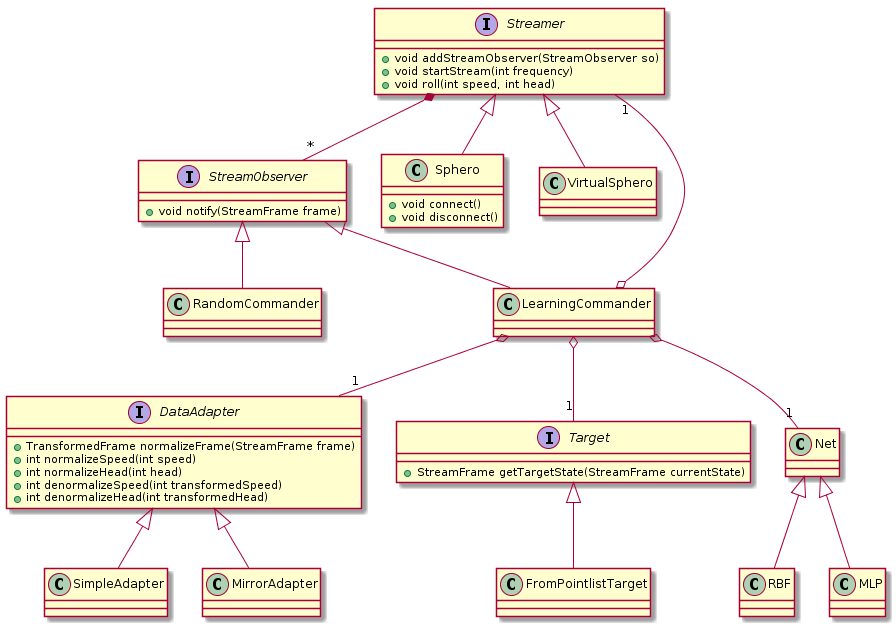

The diagram above was rendered by PlantUML. Its source (embedded in the PNG):
@startuml

interface Streamer{
	+ void addStreamObserver(StreamObserver so)
	+ void startStream(int frequency)
	+ void roll(int speed, int head)
}

interface StreamObserver{
	+ void notify(StreamFrame frame)
}

class Sphero{
	+ void connect()
	+ void disconnect()
}

class VirtualSphero

class RandomCommander

class LearningCommander

interface DataAdapter{
	+ TransformedFrame normalizeFrame(StreamFrame frame)
	+ int normalizeSpeed(int speed)
	+ int normalizeHead(int head)
	+ int denormalizeSpeed(int transformedSpeed)
	+ int denormalizeHead(int transformedHead)
}

class SimpleAdapter

class MirrorAdapter

interface Target{
	+ StreamFrame getTargetState(StreamFrame currentState)
}

class FromPointlistTarget

class Net

class RBF

class MLP

Streamer <|-- Sphero
Streamer <|-- VirtualSphero
Streamer *-- "*" StreamObserver
StreamObserver <|-- RandomCommander
StreamObserver <|-- LearningCommander
DataAdapter <|-- SimpleAdapter
DataAdapter <|-- MirrorAdapter
Target <|-- FromPointlistTarget
LearningCommander o-- "1" DataAdapter
LearningCommander o-- "1" Streamer
LearningCommander o-- "1" Target
LearningCommander o-- "1" Net
Net <|-- RBF
Net <|-- MLP

@enduml